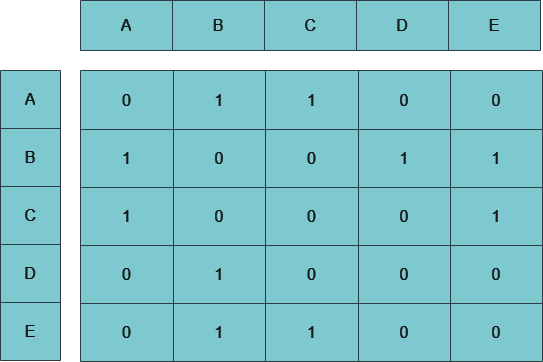

The diagram above was exported from draw.io. Its source (the exported page's mxGraphModel, read from the mxfile embedded in the PNG):
<mxGraphModel dx="1294" dy="598" grid="1" gridSize="10" guides="1" tooltips="1" connect="1" arrows="1" fold="1" page="1" pageScale="1" pageWidth="70" pageHeight="70" math="0" shadow="0">
  <root>
    <mxCell id="0" />
    <mxCell id="1" parent="0" />
    <mxCell id="YVGtcLak1Ns_iUPvxPEA-78" value="" style="shape=table;startSize=0;container=1;collapsible=0;childLayout=tableLayout;fontSize=16;strokeColor=#BAC8D3;fontColor=#EEEEEE;fillColor=#09555B;rowLines=1;fixedRows=0;resizeLast=0;resizeLastRow=0;arcSize=15;gradientColor=none;" vertex="1" parent="1">
      <mxGeometry x="240" y="240" width="462" height="291" as="geometry" />
    </mxCell>
    <mxCell id="YVGtcLak1Ns_iUPvxPEA-79" value="" style="shape=tableRow;horizontal=0;startSize=0;swimlaneHead=0;swimlaneBody=0;strokeColor=inherit;top=0;left=0;bottom=0;right=0;collapsible=0;dropTarget=0;fillColor=none;points=[[0,0.5],[1,0.5]];portConstraint=eastwest;fontSize=16;fontColor=#EEEEEE;" vertex="1" parent="YVGtcLak1Ns_iUPvxPEA-78">
      <mxGeometry width="462" height="59" as="geometry" />
    </mxCell>
    <mxCell id="YVGtcLak1Ns_iUPvxPEA-99" value="0" style="shape=partialRectangle;html=1;whiteSpace=wrap;connectable=0;strokeColor=inherit;overflow=hidden;fillColor=none;top=0;left=0;bottom=0;right=0;pointerEvents=1;fontSize=16;fontColor=#EEEEEE;" vertex="1" parent="YVGtcLak1Ns_iUPvxPEA-79">
      <mxGeometry width="93" height="59" as="geometry">
        <mxRectangle width="93" height="59" as="alternateBounds" />
      </mxGeometry>
    </mxCell>
    <mxCell id="YVGtcLak1Ns_iUPvxPEA-97" value="1" style="shape=partialRectangle;html=1;whiteSpace=wrap;connectable=0;strokeColor=inherit;overflow=hidden;fillColor=none;top=0;left=0;bottom=0;right=0;pointerEvents=1;fontSize=16;fontColor=#EEEEEE;" vertex="1" parent="YVGtcLak1Ns_iUPvxPEA-79">
      <mxGeometry x="93" width="92" height="59" as="geometry">
        <mxRectangle width="92" height="59" as="alternateBounds" />
      </mxGeometry>
    </mxCell>
    <mxCell id="YVGtcLak1Ns_iUPvxPEA-91" value="1" style="shape=partialRectangle;html=1;whiteSpace=wrap;connectable=0;strokeColor=inherit;overflow=hidden;fillColor=none;top=0;left=0;bottom=0;right=0;pointerEvents=1;fontSize=16;fontColor=#EEEEEE;" vertex="1" parent="YVGtcLak1Ns_iUPvxPEA-79">
      <mxGeometry x="185" width="93" height="59" as="geometry">
        <mxRectangle width="93" height="59" as="alternateBounds" />
      </mxGeometry>
    </mxCell>
    <mxCell id="YVGtcLak1Ns_iUPvxPEA-80" value="0" style="shape=partialRectangle;html=1;whiteSpace=wrap;connectable=0;strokeColor=inherit;overflow=hidden;fillColor=none;top=0;left=0;bottom=0;right=0;pointerEvents=1;fontSize=16;fontColor=#EEEEEE;" vertex="1" parent="YVGtcLak1Ns_iUPvxPEA-79">
      <mxGeometry x="278" width="92" height="59" as="geometry">
        <mxRectangle width="92" height="59" as="alternateBounds" />
      </mxGeometry>
    </mxCell>
    <mxCell id="YVGtcLak1Ns_iUPvxPEA-81" value="0" style="shape=partialRectangle;html=1;whiteSpace=wrap;connectable=0;strokeColor=inherit;overflow=hidden;fillColor=none;top=0;left=0;bottom=0;right=0;pointerEvents=1;fontSize=16;fontColor=#EEEEEE;" vertex="1" parent="YVGtcLak1Ns_iUPvxPEA-79">
      <mxGeometry x="370" width="92" height="59" as="geometry">
        <mxRectangle width="92" height="59" as="alternateBounds" />
      </mxGeometry>
    </mxCell>
    <mxCell id="YVGtcLak1Ns_iUPvxPEA-83" value="" style="shape=tableRow;horizontal=0;startSize=0;swimlaneHead=0;swimlaneBody=0;strokeColor=inherit;top=0;left=0;bottom=0;right=0;collapsible=0;dropTarget=0;fillColor=none;points=[[0,0.5],[1,0.5]];portConstraint=eastwest;fontSize=16;fontColor=#EEEEEE;" vertex="1" parent="YVGtcLak1Ns_iUPvxPEA-78">
      <mxGeometry y="59" width="462" height="58" as="geometry" />
    </mxCell>
    <mxCell id="YVGtcLak1Ns_iUPvxPEA-100" value="1" style="shape=partialRectangle;html=1;whiteSpace=wrap;connectable=0;strokeColor=inherit;overflow=hidden;fillColor=none;top=0;left=0;bottom=0;right=0;pointerEvents=1;fontSize=16;fontColor=#EEEEEE;" vertex="1" parent="YVGtcLak1Ns_iUPvxPEA-83">
      <mxGeometry width="93" height="58" as="geometry">
        <mxRectangle width="93" height="58" as="alternateBounds" />
      </mxGeometry>
    </mxCell>
    <mxCell id="YVGtcLak1Ns_iUPvxPEA-98" value="0" style="shape=partialRectangle;html=1;whiteSpace=wrap;connectable=0;strokeColor=inherit;overflow=hidden;fillColor=none;top=0;left=0;bottom=0;right=0;pointerEvents=1;fontSize=16;fontColor=#EEEEEE;" vertex="1" parent="YVGtcLak1Ns_iUPvxPEA-83">
      <mxGeometry x="93" width="92" height="58" as="geometry">
        <mxRectangle width="92" height="58" as="alternateBounds" />
      </mxGeometry>
    </mxCell>
    <mxCell id="YVGtcLak1Ns_iUPvxPEA-92" value="0" style="shape=partialRectangle;html=1;whiteSpace=wrap;connectable=0;strokeColor=inherit;overflow=hidden;fillColor=none;top=0;left=0;bottom=0;right=0;pointerEvents=1;fontSize=16;fontColor=#EEEEEE;" vertex="1" parent="YVGtcLak1Ns_iUPvxPEA-83">
      <mxGeometry x="185" width="93" height="58" as="geometry">
        <mxRectangle width="93" height="58" as="alternateBounds" />
      </mxGeometry>
    </mxCell>
    <mxCell id="YVGtcLak1Ns_iUPvxPEA-84" value="1" style="shape=partialRectangle;html=1;whiteSpace=wrap;connectable=0;strokeColor=inherit;overflow=hidden;fillColor=none;top=0;left=0;bottom=0;right=0;pointerEvents=1;fontSize=16;fontColor=#EEEEEE;" vertex="1" parent="YVGtcLak1Ns_iUPvxPEA-83">
      <mxGeometry x="278" width="92" height="58" as="geometry">
        <mxRectangle width="92" height="58" as="alternateBounds" />
      </mxGeometry>
    </mxCell>
    <mxCell id="YVGtcLak1Ns_iUPvxPEA-85" value="1" style="shape=partialRectangle;html=1;whiteSpace=wrap;connectable=0;strokeColor=inherit;overflow=hidden;fillColor=none;top=0;left=0;bottom=0;right=0;pointerEvents=1;fontSize=16;fontColor=#EEEEEE;" vertex="1" parent="YVGtcLak1Ns_iUPvxPEA-83">
      <mxGeometry x="370" width="92" height="58" as="geometry">
        <mxRectangle width="92" height="58" as="alternateBounds" />
      </mxGeometry>
    </mxCell>
    <mxCell id="YVGtcLak1Ns_iUPvxPEA-101" style="shape=tableRow;horizontal=0;startSize=0;swimlaneHead=0;swimlaneBody=0;strokeColor=inherit;top=0;left=0;bottom=0;right=0;collapsible=0;dropTarget=0;fillColor=none;points=[[0,0.5],[1,0.5]];portConstraint=eastwest;fontSize=16;fontColor=#EEEEEE;" vertex="1" parent="YVGtcLak1Ns_iUPvxPEA-78">
      <mxGeometry y="117" width="462" height="58" as="geometry" />
    </mxCell>
    <mxCell id="YVGtcLak1Ns_iUPvxPEA-102" value="1" style="shape=partialRectangle;html=1;whiteSpace=wrap;connectable=0;strokeColor=inherit;overflow=hidden;fillColor=none;top=0;left=0;bottom=0;right=0;pointerEvents=1;fontSize=16;fontColor=#EEEEEE;" vertex="1" parent="YVGtcLak1Ns_iUPvxPEA-101">
      <mxGeometry width="93" height="58" as="geometry">
        <mxRectangle width="93" height="58" as="alternateBounds" />
      </mxGeometry>
    </mxCell>
    <mxCell id="YVGtcLak1Ns_iUPvxPEA-103" value="0" style="shape=partialRectangle;html=1;whiteSpace=wrap;connectable=0;strokeColor=inherit;overflow=hidden;fillColor=none;top=0;left=0;bottom=0;right=0;pointerEvents=1;fontSize=16;fontColor=#EEEEEE;" vertex="1" parent="YVGtcLak1Ns_iUPvxPEA-101">
      <mxGeometry x="93" width="92" height="58" as="geometry">
        <mxRectangle width="92" height="58" as="alternateBounds" />
      </mxGeometry>
    </mxCell>
    <mxCell id="YVGtcLak1Ns_iUPvxPEA-104" value="0" style="shape=partialRectangle;html=1;whiteSpace=wrap;connectable=0;strokeColor=inherit;overflow=hidden;fillColor=none;top=0;left=0;bottom=0;right=0;pointerEvents=1;fontSize=16;fontColor=#EEEEEE;" vertex="1" parent="YVGtcLak1Ns_iUPvxPEA-101">
      <mxGeometry x="185" width="93" height="58" as="geometry">
        <mxRectangle width="93" height="58" as="alternateBounds" />
      </mxGeometry>
    </mxCell>
    <mxCell id="YVGtcLak1Ns_iUPvxPEA-105" value="0" style="shape=partialRectangle;html=1;whiteSpace=wrap;connectable=0;strokeColor=inherit;overflow=hidden;fillColor=none;top=0;left=0;bottom=0;right=0;pointerEvents=1;fontSize=16;fontColor=#EEEEEE;" vertex="1" parent="YVGtcLak1Ns_iUPvxPEA-101">
      <mxGeometry x="278" width="92" height="58" as="geometry">
        <mxRectangle width="92" height="58" as="alternateBounds" />
      </mxGeometry>
    </mxCell>
    <mxCell id="YVGtcLak1Ns_iUPvxPEA-106" value="1" style="shape=partialRectangle;html=1;whiteSpace=wrap;connectable=0;strokeColor=inherit;overflow=hidden;fillColor=none;top=0;left=0;bottom=0;right=0;pointerEvents=1;fontSize=16;fontColor=#EEEEEE;" vertex="1" parent="YVGtcLak1Ns_iUPvxPEA-101">
      <mxGeometry x="370" width="92" height="58" as="geometry">
        <mxRectangle width="92" height="58" as="alternateBounds" />
      </mxGeometry>
    </mxCell>
    <mxCell id="YVGtcLak1Ns_iUPvxPEA-107" style="shape=tableRow;horizontal=0;startSize=0;swimlaneHead=0;swimlaneBody=0;strokeColor=inherit;top=0;left=0;bottom=0;right=0;collapsible=0;dropTarget=0;fillColor=none;points=[[0,0.5],[1,0.5]];portConstraint=eastwest;fontSize=16;fontColor=#EEEEEE;" vertex="1" parent="YVGtcLak1Ns_iUPvxPEA-78">
      <mxGeometry y="175" width="462" height="58" as="geometry" />
    </mxCell>
    <mxCell id="YVGtcLak1Ns_iUPvxPEA-108" value="0" style="shape=partialRectangle;html=1;whiteSpace=wrap;connectable=0;strokeColor=inherit;overflow=hidden;fillColor=none;top=0;left=0;bottom=0;right=0;pointerEvents=1;fontSize=16;fontColor=#EEEEEE;" vertex="1" parent="YVGtcLak1Ns_iUPvxPEA-107">
      <mxGeometry width="93" height="58" as="geometry">
        <mxRectangle width="93" height="58" as="alternateBounds" />
      </mxGeometry>
    </mxCell>
    <mxCell id="YVGtcLak1Ns_iUPvxPEA-109" value="1" style="shape=partialRectangle;html=1;whiteSpace=wrap;connectable=0;strokeColor=inherit;overflow=hidden;fillColor=none;top=0;left=0;bottom=0;right=0;pointerEvents=1;fontSize=16;fontColor=#EEEEEE;" vertex="1" parent="YVGtcLak1Ns_iUPvxPEA-107">
      <mxGeometry x="93" width="92" height="58" as="geometry">
        <mxRectangle width="92" height="58" as="alternateBounds" />
      </mxGeometry>
    </mxCell>
    <mxCell id="YVGtcLak1Ns_iUPvxPEA-110" value="0" style="shape=partialRectangle;html=1;whiteSpace=wrap;connectable=0;strokeColor=inherit;overflow=hidden;fillColor=none;top=0;left=0;bottom=0;right=0;pointerEvents=1;fontSize=16;fontColor=#EEEEEE;" vertex="1" parent="YVGtcLak1Ns_iUPvxPEA-107">
      <mxGeometry x="185" width="93" height="58" as="geometry">
        <mxRectangle width="93" height="58" as="alternateBounds" />
      </mxGeometry>
    </mxCell>
    <mxCell id="YVGtcLak1Ns_iUPvxPEA-111" value="0" style="shape=partialRectangle;html=1;whiteSpace=wrap;connectable=0;strokeColor=inherit;overflow=hidden;fillColor=none;top=0;left=0;bottom=0;right=0;pointerEvents=1;fontSize=16;fontColor=#EEEEEE;" vertex="1" parent="YVGtcLak1Ns_iUPvxPEA-107">
      <mxGeometry x="278" width="92" height="58" as="geometry">
        <mxRectangle width="92" height="58" as="alternateBounds" />
      </mxGeometry>
    </mxCell>
    <mxCell id="YVGtcLak1Ns_iUPvxPEA-112" value="0" style="shape=partialRectangle;html=1;whiteSpace=wrap;connectable=0;strokeColor=inherit;overflow=hidden;fillColor=none;top=0;left=0;bottom=0;right=0;pointerEvents=1;fontSize=16;fontColor=#EEEEEE;" vertex="1" parent="YVGtcLak1Ns_iUPvxPEA-107">
      <mxGeometry x="370" width="92" height="58" as="geometry">
        <mxRectangle width="92" height="58" as="alternateBounds" />
      </mxGeometry>
    </mxCell>
    <mxCell id="YVGtcLak1Ns_iUPvxPEA-113" style="shape=tableRow;horizontal=0;startSize=0;swimlaneHead=0;swimlaneBody=0;strokeColor=inherit;top=0;left=0;bottom=0;right=0;collapsible=0;dropTarget=0;fillColor=none;points=[[0,0.5],[1,0.5]];portConstraint=eastwest;fontSize=16;fontColor=#EEEEEE;" vertex="1" parent="YVGtcLak1Ns_iUPvxPEA-78">
      <mxGeometry y="233" width="462" height="58" as="geometry" />
    </mxCell>
    <mxCell id="YVGtcLak1Ns_iUPvxPEA-114" value="0" style="shape=partialRectangle;html=1;whiteSpace=wrap;connectable=0;strokeColor=inherit;overflow=hidden;fillColor=none;top=0;left=0;bottom=0;right=0;pointerEvents=1;fontSize=16;fontColor=#EEEEEE;" vertex="1" parent="YVGtcLak1Ns_iUPvxPEA-113">
      <mxGeometry width="93" height="58" as="geometry">
        <mxRectangle width="93" height="58" as="alternateBounds" />
      </mxGeometry>
    </mxCell>
    <mxCell id="YVGtcLak1Ns_iUPvxPEA-115" value="1" style="shape=partialRectangle;html=1;whiteSpace=wrap;connectable=0;strokeColor=inherit;overflow=hidden;fillColor=none;top=0;left=0;bottom=0;right=0;pointerEvents=1;fontSize=16;fontColor=#EEEEEE;" vertex="1" parent="YVGtcLak1Ns_iUPvxPEA-113">
      <mxGeometry x="93" width="92" height="58" as="geometry">
        <mxRectangle width="92" height="58" as="alternateBounds" />
      </mxGeometry>
    </mxCell>
    <mxCell id="YVGtcLak1Ns_iUPvxPEA-116" value="1" style="shape=partialRectangle;html=1;whiteSpace=wrap;connectable=0;strokeColor=inherit;overflow=hidden;fillColor=none;top=0;left=0;bottom=0;right=0;pointerEvents=1;fontSize=16;fontColor=#EEEEEE;" vertex="1" parent="YVGtcLak1Ns_iUPvxPEA-113">
      <mxGeometry x="185" width="93" height="58" as="geometry">
        <mxRectangle width="93" height="58" as="alternateBounds" />
      </mxGeometry>
    </mxCell>
    <mxCell id="YVGtcLak1Ns_iUPvxPEA-117" value="0" style="shape=partialRectangle;html=1;whiteSpace=wrap;connectable=0;strokeColor=inherit;overflow=hidden;fillColor=none;top=0;left=0;bottom=0;right=0;pointerEvents=1;fontSize=16;fontColor=#EEEEEE;" vertex="1" parent="YVGtcLak1Ns_iUPvxPEA-113">
      <mxGeometry x="278" width="92" height="58" as="geometry">
        <mxRectangle width="92" height="58" as="alternateBounds" />
      </mxGeometry>
    </mxCell>
    <mxCell id="YVGtcLak1Ns_iUPvxPEA-118" value="0" style="shape=partialRectangle;html=1;whiteSpace=wrap;connectable=0;strokeColor=inherit;overflow=hidden;fillColor=none;top=0;left=0;bottom=0;right=0;pointerEvents=1;fontSize=16;fontColor=#EEEEEE;" vertex="1" parent="YVGtcLak1Ns_iUPvxPEA-113">
      <mxGeometry x="370" width="92" height="58" as="geometry">
        <mxRectangle width="92" height="58" as="alternateBounds" />
      </mxGeometry>
    </mxCell>
    <mxCell id="YVGtcLak1Ns_iUPvxPEA-119" value="" style="shape=table;startSize=0;container=1;collapsible=0;childLayout=tableLayout;fontSize=16;strokeColor=#BAC8D3;fontColor=#EEEEEE;fillColor=#09555B;" vertex="1" parent="1">
      <mxGeometry x="240" y="170" width="460" height="50" as="geometry" />
    </mxCell>
    <mxCell id="YVGtcLak1Ns_iUPvxPEA-120" value="" style="shape=tableRow;horizontal=0;startSize=0;swimlaneHead=0;swimlaneBody=0;strokeColor=inherit;top=0;left=0;bottom=0;right=0;collapsible=0;dropTarget=0;fillColor=none;points=[[0,0.5],[1,0.5]];portConstraint=eastwest;fontSize=16;fontColor=#EEEEEE;" vertex="1" parent="YVGtcLak1Ns_iUPvxPEA-119">
      <mxGeometry width="460" height="50" as="geometry" />
    </mxCell>
    <mxCell id="YVGtcLak1Ns_iUPvxPEA-133" value="A" style="shape=partialRectangle;html=1;whiteSpace=wrap;connectable=0;strokeColor=inherit;overflow=hidden;fillColor=none;top=0;left=0;bottom=0;right=0;pointerEvents=1;fontSize=16;fontColor=#EEEEEE;" vertex="1" parent="YVGtcLak1Ns_iUPvxPEA-120">
      <mxGeometry width="92" height="50" as="geometry">
        <mxRectangle width="92" height="50" as="alternateBounds" />
      </mxGeometry>
    </mxCell>
    <mxCell id="YVGtcLak1Ns_iUPvxPEA-132" value="B" style="shape=partialRectangle;html=1;whiteSpace=wrap;connectable=0;strokeColor=inherit;overflow=hidden;fillColor=none;top=0;left=0;bottom=0;right=0;pointerEvents=1;fontSize=16;fontColor=#EEEEEE;" vertex="1" parent="YVGtcLak1Ns_iUPvxPEA-120">
      <mxGeometry x="92" width="92" height="50" as="geometry">
        <mxRectangle width="92" height="50" as="alternateBounds" />
      </mxGeometry>
    </mxCell>
    <mxCell id="YVGtcLak1Ns_iUPvxPEA-121" value="C" style="shape=partialRectangle;html=1;whiteSpace=wrap;connectable=0;strokeColor=inherit;overflow=hidden;fillColor=none;top=0;left=0;bottom=0;right=0;pointerEvents=1;fontSize=16;fontColor=#EEEEEE;" vertex="1" parent="YVGtcLak1Ns_iUPvxPEA-120">
      <mxGeometry x="184" width="92" height="50" as="geometry">
        <mxRectangle width="92" height="50" as="alternateBounds" />
      </mxGeometry>
    </mxCell>
    <mxCell id="YVGtcLak1Ns_iUPvxPEA-122" value="D" style="shape=partialRectangle;html=1;whiteSpace=wrap;connectable=0;strokeColor=inherit;overflow=hidden;fillColor=none;top=0;left=0;bottom=0;right=0;pointerEvents=1;fontSize=16;fontColor=#EEEEEE;" vertex="1" parent="YVGtcLak1Ns_iUPvxPEA-120">
      <mxGeometry x="276" width="92" height="50" as="geometry">
        <mxRectangle width="92" height="50" as="alternateBounds" />
      </mxGeometry>
    </mxCell>
    <mxCell id="YVGtcLak1Ns_iUPvxPEA-123" value="E" style="shape=partialRectangle;html=1;whiteSpace=wrap;connectable=0;strokeColor=inherit;overflow=hidden;fillColor=none;top=0;left=0;bottom=0;right=0;pointerEvents=1;fontSize=16;fontColor=#EEEEEE;" vertex="1" parent="YVGtcLak1Ns_iUPvxPEA-120">
      <mxGeometry x="368" width="92" height="50" as="geometry">
        <mxRectangle width="92" height="50" as="alternateBounds" />
      </mxGeometry>
    </mxCell>
    <mxCell id="YVGtcLak1Ns_iUPvxPEA-134" value="" style="shape=table;startSize=0;container=1;collapsible=0;childLayout=tableLayout;fontSize=16;strokeColor=#BAC8D3;fontColor=#EEEEEE;fillColor=#09555B;" vertex="1" parent="1">
      <mxGeometry x="160" y="240" width="60" height="290" as="geometry" />
    </mxCell>
    <mxCell id="YVGtcLak1Ns_iUPvxPEA-135" value="" style="shape=tableRow;horizontal=0;startSize=0;swimlaneHead=0;swimlaneBody=0;strokeColor=inherit;top=0;left=0;bottom=0;right=0;collapsible=0;dropTarget=0;fillColor=none;points=[[0,0.5],[1,0.5]];portConstraint=eastwest;fontSize=16;fontColor=#EEEEEE;" vertex="1" parent="YVGtcLak1Ns_iUPvxPEA-134">
      <mxGeometry width="60" height="58" as="geometry" />
    </mxCell>
    <mxCell id="YVGtcLak1Ns_iUPvxPEA-136" value="A" style="shape=partialRectangle;html=1;whiteSpace=wrap;connectable=0;strokeColor=inherit;overflow=hidden;fillColor=none;top=0;left=0;bottom=0;right=0;pointerEvents=1;fontSize=16;fontColor=#EEEEEE;" vertex="1" parent="YVGtcLak1Ns_iUPvxPEA-135">
      <mxGeometry width="60" height="58" as="geometry">
        <mxRectangle width="60" height="58" as="alternateBounds" />
      </mxGeometry>
    </mxCell>
    <mxCell id="YVGtcLak1Ns_iUPvxPEA-139" value="" style="shape=tableRow;horizontal=0;startSize=0;swimlaneHead=0;swimlaneBody=0;strokeColor=inherit;top=0;left=0;bottom=0;right=0;collapsible=0;dropTarget=0;fillColor=none;points=[[0,0.5],[1,0.5]];portConstraint=eastwest;fontSize=16;fontColor=#EEEEEE;" vertex="1" parent="YVGtcLak1Ns_iUPvxPEA-134">
      <mxGeometry y="58" width="60" height="58" as="geometry" />
    </mxCell>
    <mxCell id="YVGtcLak1Ns_iUPvxPEA-140" value="B" style="shape=partialRectangle;html=1;whiteSpace=wrap;connectable=0;strokeColor=inherit;overflow=hidden;fillColor=none;top=0;left=0;bottom=0;right=0;pointerEvents=1;fontSize=16;fontColor=#EEEEEE;" vertex="1" parent="YVGtcLak1Ns_iUPvxPEA-139">
      <mxGeometry width="60" height="58" as="geometry">
        <mxRectangle width="60" height="58" as="alternateBounds" />
      </mxGeometry>
    </mxCell>
    <mxCell id="YVGtcLak1Ns_iUPvxPEA-143" value="" style="shape=tableRow;horizontal=0;startSize=0;swimlaneHead=0;swimlaneBody=0;strokeColor=inherit;top=0;left=0;bottom=0;right=0;collapsible=0;dropTarget=0;fillColor=none;points=[[0,0.5],[1,0.5]];portConstraint=eastwest;fontSize=16;fontColor=#EEEEEE;" vertex="1" parent="YVGtcLak1Ns_iUPvxPEA-134">
      <mxGeometry y="116" width="60" height="58" as="geometry" />
    </mxCell>
    <mxCell id="YVGtcLak1Ns_iUPvxPEA-144" value="C" style="shape=partialRectangle;html=1;whiteSpace=wrap;connectable=0;strokeColor=inherit;overflow=hidden;fillColor=none;top=0;left=0;bottom=0;right=0;pointerEvents=1;fontSize=16;fontColor=#EEEEEE;" vertex="1" parent="YVGtcLak1Ns_iUPvxPEA-143">
      <mxGeometry width="60" height="58" as="geometry">
        <mxRectangle width="60" height="58" as="alternateBounds" />
      </mxGeometry>
    </mxCell>
    <mxCell id="YVGtcLak1Ns_iUPvxPEA-147" style="shape=tableRow;horizontal=0;startSize=0;swimlaneHead=0;swimlaneBody=0;strokeColor=inherit;top=0;left=0;bottom=0;right=0;collapsible=0;dropTarget=0;fillColor=none;points=[[0,0.5],[1,0.5]];portConstraint=eastwest;fontSize=16;fontColor=#EEEEEE;" vertex="1" parent="YVGtcLak1Ns_iUPvxPEA-134">
      <mxGeometry y="174" width="60" height="58" as="geometry" />
    </mxCell>
    <mxCell id="YVGtcLak1Ns_iUPvxPEA-148" value="D" style="shape=partialRectangle;html=1;whiteSpace=wrap;connectable=0;strokeColor=inherit;overflow=hidden;fillColor=none;top=0;left=0;bottom=0;right=0;pointerEvents=1;fontSize=16;fontColor=#EEEEEE;" vertex="1" parent="YVGtcLak1Ns_iUPvxPEA-147">
      <mxGeometry width="60" height="58" as="geometry">
        <mxRectangle width="60" height="58" as="alternateBounds" />
      </mxGeometry>
    </mxCell>
    <mxCell id="YVGtcLak1Ns_iUPvxPEA-149" style="shape=tableRow;horizontal=0;startSize=0;swimlaneHead=0;swimlaneBody=0;strokeColor=inherit;top=0;left=0;bottom=0;right=0;collapsible=0;dropTarget=0;fillColor=none;points=[[0,0.5],[1,0.5]];portConstraint=eastwest;fontSize=16;fontColor=#EEEEEE;" vertex="1" parent="YVGtcLak1Ns_iUPvxPEA-134">
      <mxGeometry y="232" width="60" height="58" as="geometry" />
    </mxCell>
    <mxCell id="YVGtcLak1Ns_iUPvxPEA-150" value="E" style="shape=partialRectangle;html=1;whiteSpace=wrap;connectable=0;strokeColor=inherit;overflow=hidden;fillColor=none;top=0;left=0;bottom=0;right=0;pointerEvents=1;fontSize=16;fontColor=#EEEEEE;" vertex="1" parent="YVGtcLak1Ns_iUPvxPEA-149">
      <mxGeometry width="60" height="58" as="geometry">
        <mxRectangle width="60" height="58" as="alternateBounds" />
      </mxGeometry>
    </mxCell>
  </root>
</mxGraphModel>